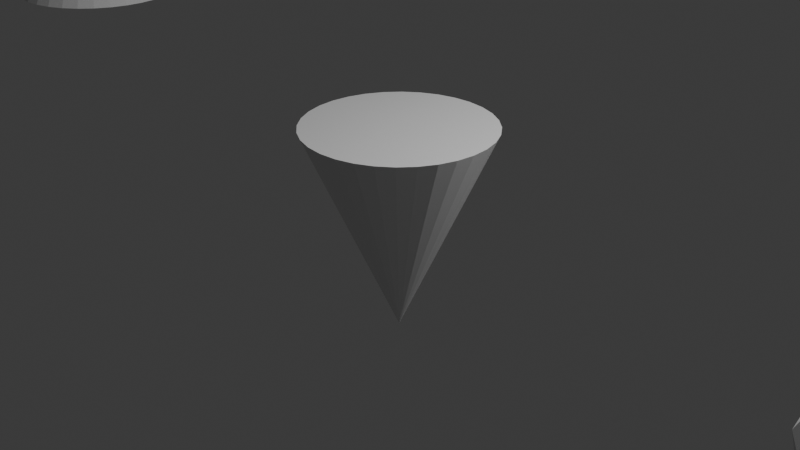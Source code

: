 # Source: untitled.blend  (saved by Blender 4.2.66; exported with 4.5.12 LTS)
import bpy
from mathutils import Matrix  # noqa: F401  (used for matrix-valued properties, if any)

bpy.ops.wm.read_factory_settings(use_empty=True)
scene = bpy.context.scene
scene.name = 'Scene'

# ---- collections
col_collection = bpy.data.collections.new('Collection'); scene.collection.children.link(col_collection)

# ---- materials (node trees are filled in below, after node groups)
mat_material = bpy.data.materials.new('Material')
mat_material.alpha_threshold = 0.0
mat_material.use_transparent_shadow = False
mat_material.roughness = 0.5
mat_material.line_color = (0.0, 0.0, 0.0, 1.0)

# ---- material node trees
mat_material.use_nodes = True; mat_material.node_tree.nodes.clear()
_N = mat_material.node_tree.nodes; _L = mat_material.node_tree.links
n0 = _N.new('ShaderNodeOutputMaterial'); n0.name = 'Material Output'; n0.location = (300, 300)
n1 = _N.new('ShaderNodeBsdfPrincipled'); n1.name = 'Principled BSDF'; n1.location = (10, 300)
n1.inputs[3].default_value = 1.45
_L.new(n1.outputs[0], n0.inputs[0])
n0.is_active_output = True

# ---- world
world_world = bpy.data.worlds.new('World'); scene.world = world_world
world_world.use_nodes = True; world_world.node_tree.nodes.clear()
_N = world_world.node_tree.nodes; _L = world_world.node_tree.links
n0 = _N.new('ShaderNodeOutputWorld'); n0.name = 'World Output'; n0.location = (300, 300)
n1 = _N.new('ShaderNodeBackground'); n1.name = 'Background'; n1.location = (10, 300)
n1.inputs[0].default_value = (0.05088, 0.05088, 0.05088, 1.0)
_L.new(n1.outputs[0], n0.inputs[0])
n0.is_active_output = True
world_world.color = (0.05088, 0.05088, 0.05088)
world_world.sun_shadow_jitter_overblur = 0.0

# ---- cameras
cam_camera = bpy.data.cameras.new('Camera')
cam_camera.clip_end = 100.0
cam_camera.ortho_scale = 7.314

# ---- lights
light_light = bpy.data.lights.new('Light', 'POINT')
light_light.energy = 1000.0
light_light.shadow_soft_size = 0.1

# ---- meshes
me_cube = bpy.data.meshes.new('Cube')
me_cube.from_pydata([(1.0, 1.0, 1.0), (1.0, 1.0, -1.0), (1.0, -1.0, 1.0), (1.0, -1.0, -1.0), (-1.0, 1.0, 1.0), (-1.0, 1.0, -1.0), (-1.0, -1.0, 1.0), (-1.0, -1.0, -1.0)], [], [(0, 4, 6, 2), (3, 2, 6, 7), (7, 6, 4, 5), (5, 1, 3, 7), (1, 0, 2, 3), (5, 4, 0, 1)])
_uv = me_cube.uv_layers.new(name='UVMap')
_uv.uv.foreach_set('vector', [0.625, 0.5, 0.875, 0.5, 0.875, 0.75, 0.625, 0.75, 0.375, 0.75, 0.625, 0.75, 0.625, 1.0, 0.375, 1.0, 0.375, 0.0, 0.625, 0.0, 0.625, 0.25, 0.375, 0.25, 0.125, 0.5, 0.375, 0.5, 0.375, 0.75, 0.125, 0.75, 0.375, 0.5, 0.625, 0.5, 0.625, 0.75, 0.375, 0.75, 0.375, 0.25, 0.625, 0.25, 0.625, 0.5, 0.375, 0.5])
me_cube.materials.append(mat_material)
me_cube.use_mirror_vertex_groups = False
me_cube.update()
me_icosphere = bpy.data.meshes.new('Icosphere')
me_icosphere.from_pydata([(0.0, 0.0, -1.0), (0.7236, -0.5257, -0.4472), (-0.2764, -0.8506, -0.4472), (-0.8944, 0.0, -0.4472), (-0.2764, 0.8506, -0.4472), (0.7236, 0.5257, -0.4472), (0.2764, -0.8506, 0.4472), (-0.7236, -0.5257, 0.4472), (-0.7236, 0.5257, 0.4472), (0.2764, 0.8506, 0.4472), (0.8944, 0.0, 0.4472), (0.0, 0.0, 1.0), (-0.1625, -0.5, -0.8507), (0.4253, -0.309, -0.8507), (0.2629, -0.809, -0.5257), (0.8506, 0.0, -0.5257), (0.4253, 0.309, -0.8507), (-0.5257, 0.0, -0.8507), (-0.6882, -0.5, -0.5257), (-0.1625, 0.5, -0.8507), (-0.6882, 0.5, -0.5257), (0.2629, 0.809, -0.5257), (0.9511, -0.309, 0.0), (0.9511, 0.309, 0.0), (0.0, -1.0, 0.0), (0.5878, -0.809, 0.0), (-0.9511, -0.309, 0.0), (-0.5878, -0.809, 0.0), (-0.5878, 0.809, 0.0), (-0.9511, 0.309, 0.0), (0.5878, 0.809, 0.0), (0.0, 1.0, 0.0), (0.6882, -0.5, 0.5257), (-0.2629, -0.809, 0.5257), (-0.8506, 0.0, 0.5257), (-0.2629, 0.809, 0.5257), (0.6882, 0.5, 0.5257), (0.1625, -0.5, 0.8507), (0.5257, 0.0, 0.8507), (-0.4253, -0.309, 0.8507), (-0.4253, 0.309, 0.8507), (0.1625, 0.5, 0.8507)], [], [(0, 13, 12), (1, 13, 15), (0, 12, 17), (0, 17, 19), (0, 19, 16), (1, 15, 22), (2, 14, 24), (3, 18, 26), (4, 20, 28), (5, 21, 30), (1, 22, 25), (2, 24, 27), (3, 26, 29), (4, 28, 31), (5, 30, 23), (6, 32, 37), (7, 33, 39), (8, 34, 40), (9, 35, 41), (10, 36, 38), (38, 41, 11), (38, 36, 41), (36, 9, 41), (41, 40, 11), (41, 35, 40), (35, 8, 40), (40, 39, 11), (40, 34, 39), (34, 7, 39), (39, 37, 11), (39, 33, 37), (33, 6, 37), (37, 38, 11), (37, 32, 38), (32, 10, 38), (23, 36, 10), (23, 30, 36), (30, 9, 36), (31, 35, 9), (31, 28, 35), (28, 8, 35), (29, 34, 8), (29, 26, 34), (26, 7, 34), (27, 33, 7), (27, 24, 33), (24, 6, 33), (25, 32, 6), (25, 22, 32), (22, 10, 32), (30, 31, 9), (30, 21, 31), (21, 4, 31), (28, 29, 8), (28, 20, 29), (20, 3, 29), (26, 27, 7), (26, 18, 27), (18, 2, 27), (24, 25, 6), (24, 14, 25), (14, 1, 25), (22, 23, 10), (22, 15, 23), (15, 5, 23), (16, 21, 5), (16, 19, 21), (19, 4, 21), (19, 20, 4), (19, 17, 20), (17, 3, 20), (17, 18, 3), (17, 12, 18), (12, 2, 18), (15, 16, 5), (15, 13, 16), (13, 0, 16), (12, 14, 2), (12, 13, 14), (13, 1, 14)])
_uv = me_icosphere.uv_layers.new(name='UVMap')
_uv.uv.foreach_set('vector', [0.1818, 0.0, 0.2273, 0.07873, 0.1364, 0.07873, 0.2727, 0.1575, 0.3182, 0.07873, 0.3636, 0.1575, 0.9091, 0.0, 0.9545, 0.07873, 0.8636, 0.07873, 0.7273, 0.0, 0.7727, 0.07873, 0.6818, 0.07873, 0.5455, 0.0, 0.5909, 0.07873, 0.5, 0.07873, 0.2727, 0.1575, 0.3636, 0.1575, 0.3182, 0.2362, 0.09091, 0.1575, 0.1818, 0.1575, 0.1364, 0.2362, 0.8182, 0.1575, 0.9091, 0.1575, 0.8636, 0.2362, 0.6364, 0.1575, 0.7273, 0.1575, 0.6818, 0.2362, 0.4545, 0.1575, 0.5455, 0.1575, 0.5, 0.2362, 0.2727, 0.1575, 0.3182, 0.2362, 0.2273, 0.2362, 0.09091, 0.1575, 0.1364, 0.2362, 0.04546, 0.2362, 0.8182, 0.1575, 0.8636, 0.2362, 0.7727, 0.2362, 0.6364, 0.1575, 0.6818, 0.2362, 0.5909, 0.2362, 0.4545, 0.1575, 0.5, 0.2362, 0.4091, 0.2362, 0.1818, 0.3149, 0.2727, 0.3149, 0.2273, 0.3937, 0.0, 0.3149, 0.09091, 0.3149, 0.04546, 0.3937, 0.7273, 0.3149, 0.8182, 0.3149, 0.7727, 0.3937, 0.5455, 0.3149, 0.6364, 0.3149, 0.5909, 0.3937, 0.3636, 0.3149, 0.4545, 0.3149, 0.4091, 0.3937, 0.4091, 0.3937, 0.5, 0.3937, 0.4545, 0.4724, 0.4091, 0.3937, 0.4545, 0.3149, 0.5, 0.3937, 0.4545, 0.3149, 0.5455, 0.3149, 0.5, 0.3937, 0.5909, 0.3937, 0.6818, 0.3937, 0.6364, 0.4724, 0.5909, 0.3937, 0.6364, 0.3149, 0.6818, 0.3937, 0.6364, 0.3149, 0.7273, 0.3149, 0.6818, 0.3937, 0.7727, 0.3937, 0.8636, 0.3937, 0.8182, 0.4724, 0.7727, 0.3937, 0.8182, 0.3149, 0.8636, 0.3937, 0.8182, 0.3149, 0.9091, 0.3149, 0.8636, 0.3937, 0.04546, 0.3937, 0.1364, 0.3937, 0.09091, 0.4724, 0.04546, 0.3937, 0.09091, 0.3149, 0.1364, 0.3937, 0.09091, 0.3149, 0.1818, 0.3149, 0.1364, 0.3937, 0.2273, 0.3937, 0.3182, 0.3937, 0.2727, 0.4724, 0.2273, 0.3937, 0.2727, 0.3149, 0.3182, 0.3937, 0.2727, 0.3149, 0.3636, 0.3149, 0.3182, 0.3937, 0.4091, 0.2362, 0.4545, 0.3149, 0.3636, 0.3149, 0.4091, 0.2362, 0.5, 0.2362, 0.4545, 0.3149, 0.5, 0.2362, 0.5455, 0.3149, 0.4545, 0.3149, 0.5909, 0.2362, 0.6364, 0.3149, 0.5455, 0.3149, 0.5909, 0.2362, 0.6818, 0.2362, 0.6364, 0.3149, 0.6818, 0.2362, 0.7273, 0.3149, 0.6364, 0.3149, 0.7727, 0.2362, 0.8182, 0.3149, 0.7273, 0.3149, 0.7727, 0.2362, 0.8636, 0.2362, 0.8182, 0.3149, 0.8636, 0.2362, 0.9091, 0.3149, 0.8182, 0.3149, 0.04546, 0.2362, 0.09091, 0.3149, 0.0, 0.3149, 0.04546, 0.2362, 0.1364, 0.2362, 0.09091, 0.3149, 0.1364, 0.2362, 0.1818, 0.3149, 0.09091, 0.3149, 0.2273, 0.2362, 0.2727, 0.3149, 0.1818, 0.3149, 0.2273, 0.2362, 0.3182, 0.2362, 0.2727, 0.3149, 0.3182, 0.2362, 0.3636, 0.3149, 0.2727, 0.3149, 0.5, 0.2362, 0.5909, 0.2362, 0.5455, 0.3149, 0.5, 0.2362, 0.5455, 0.1575, 0.5909, 0.2362, 0.5455, 0.1575, 0.6364, 0.1575, 0.5909, 0.2362, 0.6818, 0.2362, 0.7727, 0.2362, 0.7273, 0.3149, 0.6818, 0.2362, 0.7273, 0.1575, 0.7727, 0.2362, 0.7273, 0.1575, 0.8182, 0.1575, 0.7727, 0.2362, 0.8636, 0.2362, 0.9545, 0.2362, 0.9091, 0.3149, 0.8636, 0.2362, 0.9091, 0.1575, 0.9545, 0.2362, 0.9091, 0.1575, 1.0, 0.1575, 0.9545, 0.2362, 0.1364, 0.2362, 0.2273, 0.2362, 0.1818, 0.3149, 0.1364, 0.2362, 0.1818, 0.1575, 0.2273, 0.2362, 0.1818, 0.1575, 0.2727, 0.1575, 0.2273, 0.2362, 0.3182, 0.2362, 0.4091, 0.2362, 0.3636, 0.3149, 0.3182, 0.2362, 0.3636, 0.1575, 0.4091, 0.2362, 0.3636, 0.1575, 0.4545, 0.1575, 0.4091, 0.2362, 0.5, 0.07873, 0.5455, 0.1575, 0.4545, 0.1575, 0.5, 0.07873, 0.5909, 0.07873, 0.5455, 0.1575, 0.5909, 0.07873, 0.6364, 0.1575, 0.5455, 0.1575, 0.6818, 0.07873, 0.7273, 0.1575, 0.6364, 0.1575, 0.6818, 0.07873, 0.7727, 0.07873, 0.7273, 0.1575, 0.7727, 0.07873, 0.8182, 0.1575, 0.7273, 0.1575, 0.8636, 0.07873, 0.9091, 0.1575, 0.8182, 0.1575, 0.8636, 0.07873, 0.9545, 0.07873, 0.9091, 0.1575, 0.9545, 0.07873, 1.0, 0.1575, 0.9091, 0.1575, 0.3636, 0.1575, 0.4091, 0.07873, 0.4545, 0.1575, 0.3636, 0.1575, 0.3182, 0.07873, 0.4091, 0.07873, 0.3182, 0.07873, 0.3636, 0.0, 0.4091, 0.07873, 0.1364, 0.07873, 0.1818, 0.1575, 0.09091, 0.1575, 0.1364, 0.07873, 0.2273, 0.07873, 0.1818, 0.1575, 0.2273, 0.07873, 0.2727, 0.1575, 0.1818, 0.1575])
me_icosphere.update()
me_cone = bpy.data.meshes.new('Cone')
me_cone.from_pydata([(0.0, 1.0, -1.0), (0.1951, 0.9808, -1.0), (0.3827, 0.9239, -1.0), (0.5556, 0.8315, -1.0), (0.7071, 0.7071, -1.0), (0.8315, 0.5556, -1.0), (0.9239, 0.3827, -1.0), (0.9808, 0.1951, -1.0), (1.0, 0.0, -1.0), (0.9808, -0.1951, -1.0), (0.9239, -0.3827, -1.0), (0.8315, -0.5556, -1.0), (0.7071, -0.7071, -1.0), (0.5556, -0.8315, -1.0), (0.3827, -0.9239, -1.0), (0.1951, -0.9808, -1.0), (0.0, -1.0, -1.0), (-0.1951, -0.9808, -1.0), (-0.3827, -0.9239, -1.0), (-0.5556, -0.8315, -1.0), (-0.7071, -0.7071, -1.0), (-0.8315, -0.5556, -1.0), (-0.9239, -0.3827, -1.0), (-0.9808, -0.1951, -1.0), (-1.0, 0.0, -1.0), (-0.9808, 0.1951, -1.0), (-0.9239, 0.3827, -1.0), (-0.8315, 0.5556, -1.0), (-0.7071, 0.7071, -1.0), (-0.5556, 0.8315, -1.0), (-0.3827, 0.9239, -1.0), (-0.1951, 0.9808, -1.0), (0.0, 0.0, 1.234), (0.09755, 0.9904, -1.0), (0.2889, 0.9523, -1.0), (0.4691, 0.8777, -1.0), (0.6313, 0.7693, -1.0), (0.7693, 0.6313, -1.0), (0.8777, 0.4691, -1.0), (0.9523, 0.2889, -1.0), (0.9904, 0.09755, -1.0), (0.9904, -0.09755, -1.0), (0.9523, -0.2889, -1.0), (0.8777, -0.4691, -1.0), (0.7693, -0.6313, -1.0), (0.6313, -0.7693, -1.0), (0.4691, -0.8777, -1.0), (0.2889, -0.9523, -1.0), (0.09755, -0.9904, -1.0), (-0.09755, -0.9904, -1.0), (-0.2889, -0.9523, -1.0), (-0.4691, -0.8777, -1.0), (-0.6313, -0.7693, -1.0), (-0.7693, -0.6313, -1.0), (-0.8777, -0.4691, -1.0), (-0.9523, -0.2889, -1.0), (-0.9904, -0.09755, -1.0), (-0.9904, 0.09755, -1.0), (-0.9523, 0.2889, -1.0), (-0.8777, 0.4691, -1.0), (-0.7693, 0.6313, -1.0), (-0.6313, 0.7693, -1.0), (-0.4691, 0.8777, -1.0), (-0.2889, 0.9523, -1.0), (-0.09755, 0.9904, -1.0), (0.0, 1.0, -1.0), (0.1951, 0.9808, -1.0), (0.3827, 0.9239, -1.0), (0.5556, 0.8315, -1.0), (0.7071, 0.7071, -1.0), (0.8315, 0.5556, -1.0), (0.9239, 0.3827, -1.0), (0.9808, 0.1951, -1.0), (1.0, 0.0, -1.0), (0.9808, -0.1951, -1.0), (0.9239, -0.3827, -1.0), (0.8315, -0.5556, -1.0), (0.7071, -0.7071, -1.0), (0.5556, -0.8315, -1.0), (0.3827, -0.9239, -1.0), (0.1951, -0.9808, -1.0), (0.0, -1.0, -1.0), (-0.1951, -0.9808, -1.0), (-0.3827, -0.9239, -1.0), (-0.5556, -0.8315, -1.0), (-0.7071, -0.7071, -1.0), (-0.8315, -0.5556, -1.0), (-0.9239, -0.3827, -1.0), (-0.9808, -0.1951, -1.0), (-1.0, 0.0, -1.0), (-0.9808, 0.1951, -1.0), (-0.9239, 0.3827, -1.0), (-0.8315, 0.5556, -1.0), (-0.7071, 0.7071, -1.0), (-0.5556, 0.8315, -1.0), (-0.3827, 0.9239, -1.0), (-0.1951, 0.9808, -1.0), (0.0, 0.0, 1.234), (0.09755, 0.9904, -1.0), (0.2889, 0.9523, -1.0), (0.4691, 0.8777, -1.0), (0.6313, 0.7693, -1.0), (0.7693, 0.6313, -1.0), (0.8777, 0.4691, -1.0), (0.9523, 0.2889, -1.0), (0.9904, 0.09755, -1.0), (0.9904, -0.09755, -1.0), (0.9523, -0.2889, -1.0), (0.8777, -0.4691, -1.0), (0.7693, -0.6313, -1.0), (0.6313, -0.7693, -1.0), (0.4691, -0.8777, -1.0), (0.2889, -0.9523, -1.0), (0.09755, -0.9904, -1.0), (-0.09755, -0.9904, -1.0), (-0.2889, -0.9523, -1.0), (-0.4691, -0.8777, -1.0), (-0.6313, -0.7693, -1.0), (-0.7693, -0.6313, -1.0), (-0.8777, -0.4691, -1.0), (-0.9523, -0.2889, -1.0), (-0.9904, -0.09755, -1.0), (-0.9904, 0.09755, -1.0), (-0.9523, 0.2889, -1.0), (-0.8777, 0.4691, -1.0), (-0.7693, 0.6313, -1.0), (-0.6313, 0.7693, -1.0), (-0.4691, 0.8777, -1.0), (-0.2889, 0.9523, -1.0), (-0.09755, 0.9904, -1.0), (0.0, 1.0, 0.4127), (0.1951, 0.9808, 0.4127), (0.3827, 0.9239, 0.4127), (0.5556, 0.8315, 0.4127), (0.7071, 0.7071, 0.4127), (0.8315, 0.5556, 0.4127), (0.9239, 0.3827, 0.4127), (0.9808, 0.1951, 0.4127), (1.0, 0.0, 0.4127), (0.9808, -0.1951, 0.4127), (0.9239, -0.3827, 0.4127), (0.8315, -0.5556, 0.4127), (0.7071, -0.7071, 0.4127), (0.5556, -0.8315, 0.4127), (0.3827, -0.9239, 0.4127), (0.1951, -0.9808, 0.4127), (0.0, -1.0, 0.4127), (-0.1951, -0.9808, 0.4127), (-0.3827, -0.9239, 0.4127), (-0.5556, -0.8315, 0.4127), (-0.7071, -0.7071, 0.4127), (-0.8315, -0.5556, 0.4127), (-0.9239, -0.3827, 0.4127), (-0.9808, -0.1951, 0.4127), (-1.0, 0.0, 0.4127), (-0.9808, 0.1951, 0.4127), (-0.9239, 0.3827, 0.4127), (-0.8315, 0.5556, 0.4127), (-0.7071, 0.7071, 0.4127), (-0.5556, 0.8315, 0.4127), (-0.3827, 0.9239, 0.4127), (-0.1951, 0.9808, 0.4127), (0.0, -4.798e-07, -2.842), (0.09755, 0.9904, 0.4127), (0.2889, 0.9523, 0.4127), (0.4691, 0.8777, 0.4127), (0.6313, 0.7693, 0.4127), (0.7693, 0.6313, 0.4127), (0.8777, 0.4691, 0.4127), (0.9523, 0.2889, 0.4127), (0.9904, 0.09755, 0.4127), (0.9904, -0.09755, 0.4127), (0.9523, -0.2889, 0.4127), (0.8777, -0.4691, 0.4127), (0.7693, -0.6313, 0.4127), (0.6313, -0.7693, 0.4127), (0.4691, -0.8777, 0.4127), (0.2889, -0.9523, 0.4127), (0.09755, -0.9904, 0.4127), (-0.09755, -0.9904, 0.4127), (-0.2889, -0.9523, 0.4127), (-0.4691, -0.8777, 0.4127), (-0.6313, -0.7693, 0.4127), (-0.7693, -0.6313, 0.4127), (-0.8777, -0.4691, 0.4127), (-0.9523, -0.2889, 0.4127), (-0.9904, -0.09755, 0.4127), (-0.9904, 0.09755, 0.4127), (-0.9523, 0.2889, 0.4127), (-0.8777, 0.4691, 0.4127), (-0.7693, 0.6313, 0.4127), (-0.6313, 0.7693, 0.4127), (-0.4691, 0.8777, 0.4127), (-0.2889, 0.9523, 0.4127), (-0.09755, 0.9904, 0.4127)], [(0, 65), (1, 66), (2, 67), (3, 68), (4, 69), (5, 70), (6, 71), (7, 72), (8, 73), (9, 74), (10, 75), (11, 76), (12, 77), (13, 78), (14, 79), (15, 80), (16, 81), (17, 82), (18, 83), (19, 84), (20, 85), (21, 86), (22, 87), (23, 88), (24, 89), (25, 90), (26, 91), (27, 92), (28, 93), (29, 94), (30, 95), (31, 96), (32, 97), (33, 98), (34, 99), (35, 100), (36, 101), (37, 102), (38, 103), (39, 104), (40, 105), (41, 106), (42, 107), (43, 108), (44, 109), (45, 110), (46, 111), (47, 112), (48, 113), (49, 114), (50, 115), (51, 116), (52, 117), (53, 118), (54, 119), (55, 120), (56, 121), (57, 122), (58, 123), (59, 124), (60, 125), (61, 126), (62, 127), (63, 128), (64, 129), (65, 130), (66, 131), (67, 132), (68, 133), (69, 134), (70, 135), (71, 136), (72, 137), (73, 138), (74, 139), (75, 140), (76, 141), (77, 142), (78, 143), (79, 144), (80, 145), (81, 146), (82, 147), (83, 148), (84, 149), (85, 150), (86, 151), (87, 152), (88, 153), (89, 154), (90, 155), (91, 156), (92, 157), (93, 158), (94, 159), (95, 160), (96, 161), (97, 162), (98, 163), (99, 164), (100, 165), (101, 166), (102, 167), (103, 168), (104, 169), (105, 170), (106, 171), (107, 172), (108, 173), (109, 174), (110, 175), (111, 176), (112, 177), (113, 178), (114, 179), (115, 180), (116, 181), (117, 182), (118, 183), (119, 184), (120, 185), (121, 186), (122, 187), (123, 188), (124, 189), (125, 190), (126, 191), (127, 192), (128, 193), (129, 194)], [(0, 32, 1, 33), (1, 32, 2, 34), (2, 32, 3, 35), (3, 32, 4, 36), (4, 32, 5, 37), (5, 32, 6, 38), (6, 32, 7, 39), (7, 32, 8, 40), (8, 32, 9, 41), (9, 32, 10, 42), (10, 32, 11, 43), (11, 32, 12, 44), (12, 32, 13, 45), (13, 32, 14, 46), (14, 32, 15, 47), (15, 32, 16, 48), (16, 32, 17, 49), (17, 32, 18, 50), (18, 32, 19, 51), (19, 32, 20, 52), (20, 32, 21, 53), (21, 32, 22, 54), (22, 32, 23, 55), (23, 32, 24, 56), (24, 32, 25, 57), (25, 32, 26, 58), (26, 32, 27, 59), (27, 32, 28, 60), (28, 32, 29, 61), (29, 32, 30, 62), (0, 33, 1, 34, 2, 35, 3, 36, 4, 37, 5, 38, 6, 39, 7, 40, 8, 41, 9, 42, 10, 43, 11, 44, 12, 45, 13, 46, 14, 47, 15, 48, 16, 49, 17, 50, 18, 51, 19, 52, 20, 53, 21, 54, 22, 55, 23, 56, 24, 57, 25, 58, 26, 59, 27, 60, 28, 61, 29, 62, 30, 63, 31, 64), (30, 32, 31, 63), (31, 32, 0, 64)])
_uv = me_cone.uv_layers.new(name='UVMap')
_uv.uv.foreach_set('vector', [0.25, 0.49, 0.25, 0.25, 0.2968, 0.4854, 0.2734, 0.4877, 0.2968, 0.4854, 0.25, 0.25, 0.3418, 0.4717, 0.3193, 0.4786, 0.3418, 0.4717, 0.25, 0.25, 0.3833, 0.4496, 0.3626, 0.4606, 0.3833, 0.4496, 0.25, 0.25, 0.4197, 0.4197, 0.4015, 0.4346, 0.4197, 0.4197, 0.25, 0.25, 0.4496, 0.3833, 0.4346, 0.4015, 0.4496, 0.3833, 0.25, 0.25, 0.4717, 0.3418, 0.4606, 0.3626, 0.4717, 0.3418, 0.25, 0.25, 0.4854, 0.2968, 0.4786, 0.3193, 0.4854, 0.2968, 0.25, 0.25, 0.49, 0.25, 0.4877, 0.2734, 0.49, 0.25, 0.25, 0.25, 0.4854, 0.2032, 0.4877, 0.2266, 0.4854, 0.2032, 0.25, 0.25, 0.4717, 0.1582, 0.4786, 0.1807, 0.4717, 0.1582, 0.25, 0.25, 0.4496, 0.1167, 0.4606, 0.1374, 0.4496, 0.1167, 0.25, 0.25, 0.4197, 0.08029, 0.4346, 0.09848, 0.4197, 0.08029, 0.25, 0.25, 0.3833, 0.05045, 0.4015, 0.06537, 0.3833, 0.05045, 0.25, 0.25, 0.3418, 0.02827, 0.3626, 0.03936, 0.3418, 0.02827, 0.25, 0.25, 0.2968, 0.01461, 0.3193, 0.02144, 0.2968, 0.01461, 0.25, 0.25, 0.25, 0.01, 0.2734, 0.01231, 0.25, 0.01, 0.25, 0.25, 0.2032, 0.01461, 0.2266, 0.01231, 0.2032, 0.01461, 0.25, 0.25, 0.1582, 0.02827, 0.1807, 0.02144, 0.1582, 0.02827, 0.25, 0.25, 0.1167, 0.05045, 0.1374, 0.03936, 0.1167, 0.05045, 0.25, 0.25, 0.08029, 0.08029, 0.09848, 0.06537, 0.08029, 0.08029, 0.25, 0.25, 0.05045, 0.1167, 0.06537, 0.09848, 0.05045, 0.1167, 0.25, 0.25, 0.02827, 0.1582, 0.03936, 0.1374, 0.02827, 0.1582, 0.25, 0.25, 0.01461, 0.2032, 0.02144, 0.1807, 0.01461, 0.2032, 0.25, 0.25, 0.01, 0.25, 0.01231, 0.2266, 0.01, 0.25, 0.25, 0.25, 0.01461, 0.2968, 0.01231, 0.2734, 0.01461, 0.2968, 0.25, 0.25, 0.02827, 0.3418, 0.02144, 0.3193, 0.02827, 0.3418, 0.25, 0.25, 0.05045, 0.3833, 0.03936, 0.3626, 0.05045, 0.3833, 0.25, 0.25, 0.08029, 0.4197, 0.06537, 0.4015, 0.08029, 0.4197, 0.25, 0.25, 0.1167, 0.4496, 0.09848, 0.4346, 0.1167, 0.4496, 0.25, 0.25, 0.1582, 0.4717, 0.1374, 0.4606, 0.75, 0.49, 0.7734, 0.4877, 0.7968, 0.4854, 0.8193, 0.4786, 0.8418, 0.4717, 0.8626, 0.4606, 0.8833, 0.4496, 0.9015, 0.4346, 0.9197, 0.4197, 0.9346, 0.4015, 0.9496, 0.3833, 0.9606, 0.3626, 0.9717, 0.3418, 0.9786, 0.3193, 0.9854, 0.2968, 0.9877, 0.2734, 0.99, 0.25, 0.9877, 0.2266, 0.9854, 0.2032, 0.9786, 0.1807, 0.9717, 0.1582, 0.9606, 0.1374, 0.9496, 0.1167, 0.9346, 0.09848, 0.9197, 0.08029, 0.9015, 0.06537, 0.8833, 0.05045, 0.8626, 0.03936, 0.8418, 0.02827, 0.8193, 0.02144, 0.7968, 0.01461, 0.7734, 0.01231, 0.75, 0.01, 0.7266, 0.01231, 0.7032, 0.01461, 0.6807, 0.02144, 0.6582, 0.02827, 0.6374, 0.03936, 0.6167, 0.05045, 0.5985, 0.06537, 0.5803, 0.08029, 0.5654, 0.09848, 0.5504, 0.1167, 0.5394, 0.1374, 0.5283, 0.1582, 0.5214, 0.1807, 0.5146, 0.2032, 0.5123, 0.2266, 0.51, 0.25, 0.5123, 0.2734, 0.5146, 0.2968, 0.5214, 0.3193, 0.5283, 0.3418, 0.5394, 0.3626, 0.5504, 0.3833, 0.5654, 0.4015, 0.5803, 0.4197, 0.5985, 0.4346, 0.6167, 0.4496, 0.6374, 0.4606, 0.6582, 0.4717, 0.6807, 0.4786, 0.7032, 0.4854, 0.7266, 0.4877, 0.1582, 0.4717, 0.25, 0.25, 0.2032, 0.4854, 0.1807, 0.4786, 0.2032, 0.4854, 0.25, 0.25, 0.25, 0.49, 0.2266, 0.4877])
me_cone.update()
me_cone_001 = bpy.data.meshes.new('Cone.001')
me_cone_001.from_pydata([(0.0, 1.0, -1.0), (0.1951, 0.9808, -1.0), (0.3827, 0.9239, -1.0), (0.5556, 0.8315, -1.0), (0.7071, 0.7071, -1.0), (0.8315, 0.5556, -1.0), (0.9239, 0.3827, -1.0), (0.9808, 0.1951, -1.0), (1.0, 0.0, -1.0), (0.9808, -0.1951, -1.0), (0.9239, -0.3827, -1.0), (0.8315, -0.5556, -1.0), (0.7071, -0.7071, -1.0), (0.5556, -0.8315, -1.0), (0.3827, -0.9239, -1.0), (0.1951, -0.9808, -1.0), (0.0, -1.0, -1.0), (-0.1951, -0.9808, -1.0), (-0.3827, -0.9239, -1.0), (-0.5556, -0.8315, -1.0), (-0.7071, -0.7071, -1.0), (-0.8315, -0.5556, -1.0), (-0.9239, -0.3827, -1.0), (-0.9808, -0.1951, -1.0), (-1.0, 0.0, -1.0), (-0.9808, 0.1951, -1.0), (-0.9239, 0.3827, -1.0), (-0.8315, 0.5556, -1.0), (-0.7071, 0.7071, -1.0), (-0.5556, 0.8315, -1.0), (-0.3827, 0.9239, -1.0), (-0.1951, 0.9808, -1.0), (0.0, 0.0, 1.0)], [], [(0, 32, 1), (1, 32, 2), (2, 32, 3), (3, 32, 4), (4, 32, 5), (5, 32, 6), (6, 32, 7), (7, 32, 8), (8, 32, 9), (9, 32, 10), (10, 32, 11), (11, 32, 12), (12, 32, 13), (13, 32, 14), (14, 32, 15), (15, 32, 16), (16, 32, 17), (17, 32, 18), (18, 32, 19), (19, 32, 20), (20, 32, 21), (21, 32, 22), (22, 32, 23), (23, 32, 24), (24, 32, 25), (25, 32, 26), (26, 32, 27), (27, 32, 28), (28, 32, 29), (29, 32, 30), (0, 1, 2, 3, 4, 5, 6, 7, 8, 9, 10, 11, 12, 13, 14, 15, 16, 17, 18, 19, 20, 21, 22, 23, 24, 25, 26, 27, 28, 29, 30, 31), (30, 32, 31), (31, 32, 0)])
_uv = me_cone_001.uv_layers.new(name='UVMap')
_uv.uv.foreach_set('vector', [0.25, 0.49, 0.25, 0.25, 0.2968, 0.4854, 0.2968, 0.4854, 0.25, 0.25, 0.3418, 0.4717, 0.3418, 0.4717, 0.25, 0.25, 0.3833, 0.4496, 0.3833, 0.4496, 0.25, 0.25, 0.4197, 0.4197, 0.4197, 0.4197, 0.25, 0.25, 0.4496, 0.3833, 0.4496, 0.3833, 0.25, 0.25, 0.4717, 0.3418, 0.4717, 0.3418, 0.25, 0.25, 0.4854, 0.2968, 0.4854, 0.2968, 0.25, 0.25, 0.49, 0.25, 0.49, 0.25, 0.25, 0.25, 0.4854, 0.2032, 0.4854, 0.2032, 0.25, 0.25, 0.4717, 0.1582, 0.4717, 0.1582, 0.25, 0.25, 0.4496, 0.1167, 0.4496, 0.1167, 0.25, 0.25, 0.4197, 0.08029, 0.4197, 0.08029, 0.25, 0.25, 0.3833, 0.05045, 0.3833, 0.05045, 0.25, 0.25, 0.3418, 0.02827, 0.3418, 0.02827, 0.25, 0.25, 0.2968, 0.01461, 0.2968, 0.01461, 0.25, 0.25, 0.25, 0.01, 0.25, 0.01, 0.25, 0.25, 0.2032, 0.01461, 0.2032, 0.01461, 0.25, 0.25, 0.1582, 0.02827, 0.1582, 0.02827, 0.25, 0.25, 0.1167, 0.05045, 0.1167, 0.05045, 0.25, 0.25, 0.08029, 0.08029, 0.08029, 0.08029, 0.25, 0.25, 0.05045, 0.1167, 0.05045, 0.1167, 0.25, 0.25, 0.02827, 0.1582, 0.02827, 0.1582, 0.25, 0.25, 0.01461, 0.2032, 0.01461, 0.2032, 0.25, 0.25, 0.01, 0.25, 0.01, 0.25, 0.25, 0.25, 0.01461, 0.2968, 0.01461, 0.2968, 0.25, 0.25, 0.02827, 0.3418, 0.02827, 0.3418, 0.25, 0.25, 0.05045, 0.3833, 0.05045, 0.3833, 0.25, 0.25, 0.08029, 0.4197, 0.08029, 0.4197, 0.25, 0.25, 0.1167, 0.4496, 0.1167, 0.4496, 0.25, 0.25, 0.1582, 0.4717, 0.75, 0.49, 0.7968, 0.4854, 0.8418, 0.4717, 0.8833, 0.4496, 0.9197, 0.4197, 0.9496, 0.3833, 0.9717, 0.3418, 0.9854, 0.2968, 0.99, 0.25, 0.9854, 0.2032, 0.9717, 0.1582, 0.9496, 0.1167, 0.9197, 0.08029, 0.8833, 0.05045, 0.8418, 0.02827, 0.7968, 0.01461, 0.75, 0.01, 0.7032, 0.01461, 0.6582, 0.02827, 0.6167, 0.05045, 0.5803, 0.08029, 0.5504, 0.1167, 0.5283, 0.1582, 0.5146, 0.2032, 0.51, 0.25, 0.5146, 0.2968, 0.5283, 0.3418, 0.5504, 0.3833, 0.5803, 0.4197, 0.6167, 0.4496, 0.6582, 0.4717, 0.7032, 0.4854, 0.1582, 0.4717, 0.25, 0.25, 0.2032, 0.4854, 0.2032, 0.4854, 0.25, 0.25, 0.25, 0.49])
me_cone_001.update()

# ---- objects
ob_cube = bpy.data.objects.new('Cube', me_cube)
ob_light = bpy.data.objects.new('Light', light_light)
ob_camera = bpy.data.objects.new('Camera', cam_camera)
ob_icosphere = bpy.data.objects.new('Icosphere', me_icosphere)
ob_cone = bpy.data.objects.new('Cone', me_cone)
ob_cone_001 = bpy.data.objects.new('Cone.001', me_cone_001)

# ---- transforms, parenting, visibility, modifiers, constraints
ob_cube.location = (10.86, 1.323, 1.205)
ob_cube.rotation_euler = (0.0, -0.0, 1.534)
ob_cube.scale = (1.755, 1.755, 1.755)
ob_cube.lock_rotations_4d = False
ob_cube.empty_display_type = 'ARROWS'
ob_cube.lineart.crease_threshold = 0.0
ob_light.location = (4.076, 1.005, 5.904)
ob_light.rotation_euler = (0.6503, 0.05522, 1.866)
ob_light.lock_rotations_4d = False
ob_light.empty_display_type = 'ARROWS'
ob_light.color = (0.0, 0.0, 0.0, 0.0)
ob_light.lineart.crease_threshold = 0.0
ob_camera.location = (7.359, -6.926, 4.958)
ob_camera.rotation_euler = (1.109, 0.0, 0.8149)
ob_camera.lock_rotations_4d = False
ob_camera.empty_display_type = 'ARROWS'
ob_camera.color = (0.0, 0.0, 0.0, 0.0)
ob_camera.display_type = 'WIRE'
ob_camera.lineart.crease_threshold = 0.0
ob_icosphere.location = (5.469, 0.0, 0.0)
ob_cone.location = (0.0, 0.0, 0.0)
ob_cone.rotation_euler = (3.142, -0.0, 0.0)
ob_cone_001.location = (-5.633, 0.0, 2.309)

# ---- collection membership
col_collection.objects.link(ob_cube)
col_collection.objects.link(ob_light)
col_collection.objects.link(ob_camera)
col_collection.objects.link(ob_icosphere)
col_collection.objects.link(ob_cone)
col_collection.objects.link(ob_cone_001)

# ---- scene / render settings (as saved in the file)
scene.camera = ob_camera
scene.frame_start = 1; scene.frame_end = 250; scene.frame_set(47)
scene.render.engine = 'BLENDER_EEVEE_NEXT'
bpy.context.view_layer.update()
